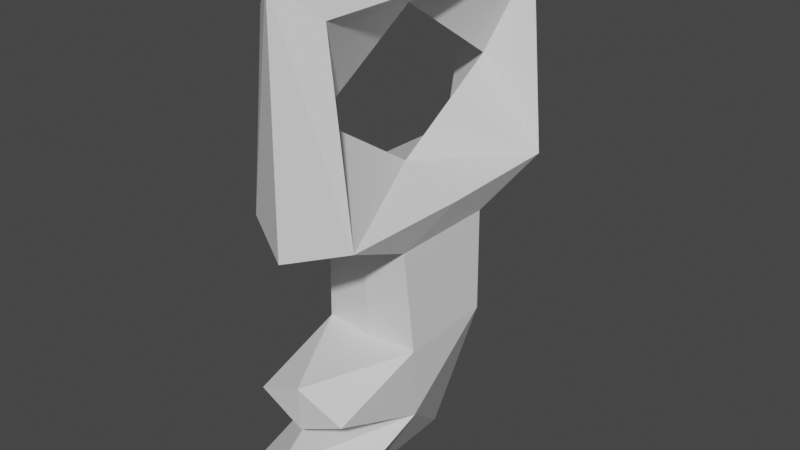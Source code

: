 # Source: key.blend  (saved by Blender 2.80.75; exported with 4.5.12 LTS)
import bpy
from mathutils import Matrix  # noqa: F401  (used for matrix-valued properties, if any)

bpy.ops.wm.read_factory_settings(use_empty=True)
scene = bpy.context.scene
scene.name = 'Scene'

# ---- collections
col_collection = bpy.data.collections.new('Collection'); scene.collection.children.link(col_collection)

# ---- materials (node trees are filled in below, after node groups)
mat_material = bpy.data.materials.new('Material')
mat_material.alpha_threshold = 0.0
mat_material.use_transparent_shadow = False
mat_material.line_color = (0.0, 0.0, 0.0, 1.0)

# ---- material node trees
mat_material.use_nodes = True; mat_material.node_tree.nodes.clear()
_N = mat_material.node_tree.nodes; _L = mat_material.node_tree.links
n0 = _N.new('ShaderNodeOutputMaterial'); n0.name = 'Material Output'; n0.location = (300, 300)
n1 = _N.new('ShaderNodeBsdfPrincipled'); n1.name = 'Principled BSDF'; n1.location = (10, 300)
n1.distribution = 'GGX'
n1.subsurface_method = 'BURLEY'
n1.inputs[2].default_value = 0.4
n1.inputs[3].default_value = 1.45
n1.inputs[27].default_value = (0.0, 0.0, 0.0, 1.0)
n1.inputs[28].default_value = 1.0
_L.new(n1.outputs[0], n0.inputs[0])
n0.is_active_output = True

# ---- world
world_world = bpy.data.worlds.new('World'); scene.world = world_world
world_world.use_nodes = True; world_world.node_tree.nodes.clear()
_N = world_world.node_tree.nodes; _L = world_world.node_tree.links
n0 = _N.new('ShaderNodeOutputWorld'); n0.name = 'World Output'; n0.location = (300, 300)
n1 = _N.new('ShaderNodeBackground'); n1.name = 'Background'; n1.location = (10, 300)
n1.inputs[0].default_value = (0.05088, 0.05088, 0.05088, 1.0)
_L.new(n1.outputs[0], n0.inputs[0])
n0.is_active_output = True
world_world.color = (0.05088, 0.05088, 0.05088)
world_world.use_sun_shadow = False
world_world.sun_shadow_jitter_overblur = 0.0

# ---- meshes
me_cube = bpy.data.meshes.new('Cube')
me_cube.from_pydata([(0.3311, 0.4199, 1.069), (0.3311, -0.4199, 1.069), (0.4252, 1.006, 1.339), (0.4252, -1.006, 1.339), (0.26, 1.061, 2.76), (0.26, -1.014, 2.76), (0.3834, 0.3575, 0.3176), (0.3836, -0.359, -0.2393), (0.3838, -1.344, -0.573), (0.4495, 0.0, 1.339), (0.3834, -0.3753, 0.2998), (0.3645, -1.1, 0.06341), (0.0, 0.3733, -0.889), (0.0, -0.5156, -0.9245), (-0.3311, 0.4199, 1.069), (-0.3311, -0.4199, 1.069), (0.0, 0.4464, 1.06), (0.0, -0.4464, 1.06), (-0.4252, 1.006, 1.339), (-0.4252, -1.006, 1.339), (0.0, -1.231, 1.214), (0.0, 1.171, 1.285), (-0.26, 1.061, 2.76), (0.0, 1.221, 2.989), (0.0, -1.21, 2.989), (-0.26, -1.014, 2.76), (-0.3834, 0.3575, 0.3176), (-0.3836, -0.359, -0.2393), (0.0, 0.3801, 0.2743), (0.0, -0.3718, -0.2437), (-0.3838, -1.344, -0.573), (0.0, -1.336, -0.8651), (0.0, -1.329, -0.3031), (-0.4495, 0.0, 1.339), (0.0, 0.866, 2.049), (0.0, 0.0261, 2.595), (0.0, -0.8422, 2.049), (0.0, -0.002307, 1.503), (-0.3834, -0.3753, 0.2998), (0.0, -0.3979, 0.2921), (-0.3645, -1.1, 0.06341), (0.0, -1.11, -0.1109), (0.0, -1.126, 0.2254)], [], [(3, 5, 24), (10, 17, 39), (28, 0, 6), (6, 1, 10), (21, 0, 16), (3, 17, 1), (9, 1, 0), (24, 5, 4), (12, 7, 13), (12, 28, 6), (7, 32, 8), (8, 32, 31), (13, 8, 31), (13, 7, 8), (3, 37, 36), (2, 4, 34), (6, 10, 7), (10, 42, 11), (11, 42, 41), (7, 10, 11), (29, 11, 41), (4, 2, 21), (21, 23, 4), (24, 20, 3), (10, 1, 17), (28, 16, 0), (6, 0, 1), (21, 2, 0), (3, 20, 17), (0, 2, 9), (9, 3, 1), (4, 23, 24), (12, 6, 7), (7, 29, 32), (36, 5, 3), (3, 9, 37), (37, 2, 34), (37, 9, 2), (5, 36, 35), (4, 5, 35), (35, 34, 4), (10, 39, 42), (29, 7, 11), (19, 24, 25), (38, 39, 17), (28, 26, 14), (26, 38, 15), (21, 16, 14), (19, 15, 17), (33, 14, 15), (24, 22, 25), (12, 13, 27), (12, 26, 28), (27, 30, 32), (30, 31, 32), (13, 31, 30), (13, 30, 27), (19, 36, 37), (18, 34, 22), (26, 27, 38), (38, 40, 42), (40, 41, 42), (27, 40, 38), (29, 41, 40), (22, 21, 18), (21, 22, 23), (24, 19, 20), (38, 17, 15), (28, 14, 16), (26, 15, 14), (21, 14, 18), (19, 17, 20), (14, 33, 18), (33, 15, 19), (22, 24, 23), (12, 27, 26), (27, 32, 29), (36, 19, 25), (19, 37, 33), (37, 34, 18), (37, 18, 33), (25, 35, 36), (22, 35, 25), (35, 22, 34), (38, 42, 39), (29, 40, 27)])
_uv = me_cube.uv_layers.new(name='UVMap')
_uv.uv.foreach_set('vector', [0.625, 0.25, 0.625, 0.25, 0.625, 0.375, 0.5128, 0.25, 0.5963, 0.375, 0.5128, 0.375, 0.7628, 0.625, 0.8463, 0.75, 0.7628, 0.75, 0.2628, 0.5, 0.3463, 0.75, 0.2628, 0.75, 0.875, 0.625, 0.8579, 0.75, 0.8579, 0.625, 0.625, 0.25, 0.6079, 0.375, 0.6079, 0.25, 0.75, 0.5, 0.6079, 0.25, 0.3463, 0.5, 0.375, 0.2244, 0.625, 0.5, 0.875, 0.75, 0.125, 0.5, 0.203, 0.75, 0.125, 0.75, 0.625, 0.625, 0.703, 0.625, 0.703, 0.75, 0.453, 0.25, 0.453, 0.375, 0.453, 0.25, 0.453, 0.25, 0.453, 0.375, 0.375, 0.375, 0.625, 1.0, 0.625, 1.0, 0.5, 1.0, 0.125, 0.75, 0.203, 0.75, 0.125, 0.75, 0.625, 0.25, 0.75, 0.5, 0.7027, 0.4054, 0.875, 0.75, 0.875, 0.75, 0.7973, 0.5946, 0.2628, 0.5, 0.2628, 0.75, 0.2222, 0.75, 0.5128, 0.25, 0.5128, 0.375, 0.5128, 0.25, 0.5128, 0.25, 0.5128, 0.375, 0.4722, 0.375, 0.2222, 0.75, 0.2628, 0.75, 0.2222, 0.75, 0.4722, 0.375, 0.4722, 0.25, 0.4722, 0.375, 0.875, 0.75, 0.875, 0.75, 0.875, 0.625, 0.875, 0.625, 0.875, 0.625, 0.875, 0.75, 0.625, 0.375, 0.625, 0.375, 0.625, 0.25, 0.5128, 0.25, 0.5963, 0.25, 0.5963, 0.375, 0.7628, 0.625, 0.8463, 0.625, 0.8463, 0.75, 0.2628, 0.5, 0.3463, 0.5, 0.3463, 0.75, 0.875, 0.625, 0.875, 0.75, 0.8579, 0.75, 0.625, 0.25, 0.625, 0.375, 0.6079, 0.375, 0.3463, 0.5, 0.875, 0.75, 0.75, 0.5, 0.75, 0.5, 0.625, 0.25, 0.6079, 0.25, 0.875, 0.75, 0.375, 0.02556, 0.375, 0.2244, 0.125, 0.5, 0.203, 0.5, 0.203, 0.75, 0.453, 0.25, 0.453, 0.375, 0.453, 0.375, 0.7027, 0.4054, 0.625, 0.25, 0.625, 0.25, 0.625, 0.25, 0.75, 0.5, 0.75, 0.5, 0.75, 0.5, 0.875, 0.75, 0.7973, 0.5946, 0.75, 0.5, 0.75, 0.5, 0.875, 0.75, 0.625, 0.25, 0.7027, 0.4054, 0.75, 0.5, 0.875, 0.75, 0.75, 0.5, 0.75, 0.5, 0.75, 0.5, 0.7973, 0.5946, 0.875, 0.75, 0.5128, 0.25, 0.5128, 0.375, 0.5128, 0.375, 0.4722, 0.375, 0.4722, 0.25, 0.4722, 0.25, 0.625, 0.25, 0.625, 0.375, 0.625, 0.25, 0.5128, 0.25, 0.5128, 0.375, 0.5963, 0.375, 0.7628, 0.625, 0.7628, 0.75, 0.8463, 0.75, 0.2628, 0.5, 0.2628, 0.75, 0.3463, 0.75, 0.875, 0.625, 0.8579, 0.625, 0.8579, 0.75, 0.625, 0.25, 0.6079, 0.25, 0.6079, 0.375, 0.75, 0.5, 0.3463, 0.5, 0.6079, 0.25, 0.375, 0.2244, 0.875, 0.75, 0.625, 0.5, 0.125, 0.5, 0.125, 0.75, 0.203, 0.75, 0.625, 0.625, 0.703, 0.75, 0.703, 0.625, 0.453, 0.25, 0.453, 0.25, 0.453, 0.375, 0.453, 0.25, 0.375, 0.375, 0.453, 0.375, 0.625, 1.0, 0.5, 1.0, 0.625, 1.0, 0.125, 0.75, 0.125, 0.75, 0.203, 0.75, 0.625, 0.25, 0.7027, 0.4054, 0.75, 0.5, 0.875, 0.75, 0.7973, 0.5946, 0.875, 0.75, 0.2628, 0.5, 0.2222, 0.75, 0.2628, 0.75, 0.5128, 0.25, 0.5128, 0.25, 0.5128, 0.375, 0.5128, 0.25, 0.4722, 0.375, 0.5128, 0.375, 0.2222, 0.75, 0.2222, 0.75, 0.2628, 0.75, 0.4722, 0.375, 0.4722, 0.375, 0.4722, 0.25, 0.875, 0.75, 0.875, 0.625, 0.875, 0.75, 0.875, 0.625, 0.875, 0.75, 0.875, 0.625, 0.625, 0.375, 0.625, 0.25, 0.625, 0.375, 0.5128, 0.25, 0.5963, 0.375, 0.5963, 0.25, 0.7628, 0.625, 0.8463, 0.75, 0.8463, 0.625, 0.2628, 0.5, 0.3463, 0.75, 0.3463, 0.5, 0.875, 0.625, 0.8579, 0.75, 0.875, 0.75, 0.625, 0.25, 0.6079, 0.375, 0.625, 0.375, 0.3463, 0.5, 0.75, 0.5, 0.875, 0.75, 0.75, 0.5, 0.6079, 0.25, 0.625, 0.25, 0.875, 0.75, 0.375, 0.2244, 0.375, 0.02556, 0.125, 0.5, 0.203, 0.75, 0.203, 0.5, 0.453, 0.25, 0.453, 0.375, 0.453, 0.375, 0.7027, 0.4054, 0.625, 0.25, 0.625, 0.25, 0.625, 0.25, 0.75, 0.5, 0.75, 0.5, 0.75, 0.5, 0.7973, 0.5946, 0.875, 0.75, 0.75, 0.5, 0.875, 0.75, 0.75, 0.5, 0.625, 0.25, 0.75, 0.5, 0.7027, 0.4054, 0.875, 0.75, 0.75, 0.5, 0.75, 0.5, 0.75, 0.5, 0.875, 0.75, 0.7973, 0.5946, 0.5128, 0.25, 0.5128, 0.375, 0.5128, 0.375, 0.4722, 0.375, 0.4722, 0.25, 0.4722, 0.25])
_ca = me_cube.color_attributes.new('Col', 'BYTE_COLOR', 'CORNER')
_ca.data.foreach_set('color', [0.3419, 0.3419, 0.3419, 1.0, 1.0, 1.0, 1.0, 1.0, 1.0, 1.0, 1.0, 1.0, 1.0, 1.0, 1.0, 1.0, 0.003347, 0.003347, 0.003347, 1.0, 1.0, 1.0, 1.0, 1.0, 0.4342, 0.4342, 0.4342, 1.0, 0.0, 0.0, 0.0, 1.0, 0.4342, 0.4342, 0.4342, 1.0, 0.4342, 0.4342, 0.4342, 1.0, 0.0006071, 0.0006071, 0.0006071, 1.0, 1.0, 1.0, 1.0, 1.0, 0.3419, 0.3419, 0.3419, 1.0, 0.0, 0.0, 0.0, 1.0, 0.0, 0.0, 0.0, 1.0, 0.3419, 0.3419, 0.3419, 1.0, 0.003347, 0.003347, 0.003347, 1.0, 0.0006071, 0.0006071, 0.0006071, 1.0, 0.2307, 0.2307, 0.2307, 1.0, 0.0006071, 0.0006071, 0.0006071, 1.0, 0.0, 0.0, 0.0, 1.0, 1.0, 1.0, 1.0, 1.0, 1.0, 1.0, 1.0, 1.0, 1.0, 1.0, 1.0, 1.0, 0.01444, 0.01444, 0.01444, 1.0, 0.15, 0.15, 0.15, 1.0, 0.01444, 0.01444, 0.01444, 1.0, 0.01444, 0.01444, 0.01444, 1.0, 0.4342, 0.4342, 0.4342, 1.0, 0.4342, 0.4342, 0.4342, 1.0, 0.15, 0.15, 0.15, 1.0, 0.9647, 0.9647, 0.9647, 1.0, 0.8308, 0.8308, 0.8308, 1.0, 0.8308, 0.8308, 0.8308, 1.0, 0.9647, 0.9647, 0.9647, 1.0, 0.0999, 0.0999, 0.0999, 1.0, 0.01444, 0.01444, 0.01444, 1.0, 0.8308, 0.8308, 0.8308, 1.0, 0.0999, 0.0999, 0.0999, 1.0, 0.01444, 0.01444, 0.01444, 1.0, 0.15, 0.15, 0.15, 1.0, 0.8308, 0.8308, 0.8308, 1.0, 0.3419, 0.3419, 0.3419, 1.0, 0.3419, 0.3419, 0.3419, 1.0, 0.01161, 0.01161, 0.01161, 1.0, 0.3813, 0.3813, 0.3813, 1.0, 1.0, 1.0, 1.0, 1.0, 0.005182, 0.005182, 0.005182, 1.0, 0.4342, 0.4342, 0.4342, 1.0, 1.0, 1.0, 1.0, 1.0, 0.15, 0.15, 0.15, 1.0, 1.0, 1.0, 1.0, 1.0, 1.0, 1.0, 1.0, 1.0, 1.0, 1.0, 1.0, 1.0, 1.0, 1.0, 1.0, 1.0, 1.0, 1.0, 1.0, 1.0, 1.0, 1.0, 1.0, 1.0, 0.15, 0.15, 0.15, 1.0, 1.0, 1.0, 1.0, 1.0, 1.0, 1.0, 1.0, 1.0, 0.05951, 0.05951, 0.05951, 1.0, 1.0, 1.0, 1.0, 1.0, 1.0, 1.0, 1.0, 1.0, 1.0, 1.0, 1.0, 1.0, 0.3813, 0.3813, 0.3813, 1.0, 0.3419, 0.3419, 0.3419, 1.0, 0.3419, 0.3419, 0.3419, 1.0, 1.0, 1.0, 1.0, 1.0, 1.0, 1.0, 1.0, 1.0, 1.0, 1.0, 1.0, 1.0, 0.3419, 0.3419, 0.3419, 1.0, 0.3419, 0.3419, 0.3419, 1.0, 1.0, 1.0, 1.0, 1.0, 0.0006071, 0.0006071, 0.0006071, 1.0, 0.003347, 0.003347, 0.003347, 1.0, 0.4342, 0.4342, 0.4342, 1.0, 0.0, 0.0, 0.0, 1.0, 0.0, 0.0, 0.0, 1.0, 0.4342, 0.4342, 0.4342, 1.0, 0.0, 0.0, 0.0, 1.0, 0.0006071, 0.0006071, 0.0006071, 1.0, 0.3419, 0.3419, 0.3419, 1.0, 0.3813, 0.3813, 0.3813, 1.0, 0.0, 0.0, 0.0, 1.0, 0.3419, 0.3419, 0.3419, 1.0, 0.3419, 0.3419, 0.3419, 1.0, 0.003347, 0.003347, 0.003347, 1.0, 0.0, 0.0, 0.0, 1.0, 0.3813, 0.3813, 0.3813, 1.0, 0.2307, 0.2307, 0.2307, 1.0, 0.2307, 0.2307, 0.2307, 1.0, 0.3419, 0.3419, 0.3419, 1.0, 0.0006071, 0.0006071, 0.0006071, 1.0, 1.0, 1.0, 1.0, 1.0, 1.0, 1.0, 1.0, 1.0, 1.0, 1.0, 1.0, 1.0, 0.01444, 0.01444, 0.01444, 1.0, 0.4342, 0.4342, 0.4342, 1.0, 0.15, 0.15, 0.15, 1.0, 0.15, 0.15, 0.15, 1.0, 0.05951, 0.05951, 0.05951, 1.0, 0.9647, 0.9647, 0.9647, 1.0, 0.01161, 0.01161, 0.01161, 1.0, 1.0, 1.0, 1.0, 1.0, 0.3419, 0.3419, 0.3419, 1.0, 0.3419, 0.3419, 0.3419, 1.0, 0.2307, 0.2307, 0.2307, 1.0, 0.3419, 0.3419, 0.3419, 1.0, 0.3419, 0.3419, 0.3419, 1.0, 0.3813, 0.3813, 0.3813, 1.0, 0.005182, 0.005182, 0.005182, 1.0, 0.3419, 0.3419, 0.3419, 1.0, 0.2307, 0.2307, 0.2307, 1.0, 0.3813, 0.3813, 0.3813, 1.0, 1.0, 1.0, 1.0, 1.0, 0.01161, 0.01161, 0.01161, 1.0, 0.08866, 0.08866, 0.08866, 1.0, 1.0, 1.0, 1.0, 1.0, 1.0, 1.0, 1.0, 1.0, 0.08866, 0.08866, 0.08866, 1.0, 0.08866, 0.08866, 0.08866, 1.0, 0.005182, 0.005182, 0.005182, 1.0, 1.0, 1.0, 1.0, 1.0, 1.0, 1.0, 1.0, 1.0, 1.0, 1.0, 1.0, 1.0, 1.0, 1.0, 1.0, 1.0, 0.05951, 0.05951, 0.05951, 1.0, 0.15, 0.15, 0.15, 1.0, 1.0, 1.0, 1.0, 1.0, 0.3419, 0.3419, 0.3419, 1.0, 1.0, 1.0, 1.0, 1.0, 1.0, 1.0, 1.0, 1.0, 1.0, 1.0, 1.0, 1.0, 1.0, 1.0, 1.0, 1.0, 0.003347, 0.003347, 0.003347, 1.0, 0.4342, 0.4342, 0.4342, 1.0, 0.4342, 0.4342, 0.4342, 1.0, 0.0, 0.0, 0.0, 1.0, 0.4342, 0.4342, 0.4342, 1.0, 1.0, 1.0, 1.0, 1.0, 0.0006071, 0.0006071, 0.0006071, 1.0, 0.3419, 0.3419, 0.3419, 1.0, 0.0, 0.0, 0.0, 1.0, 0.0, 0.0, 0.0, 1.0, 0.3419, 0.3419, 0.3419, 1.0, 0.0006071, 0.0006071, 0.0006071, 1.0, 0.003347, 0.003347, 0.003347, 1.0, 0.2307, 0.2307, 0.2307, 1.0, 0.0, 0.0, 0.0, 1.0, 0.0006071, 0.0006071, 0.0006071, 1.0, 1.0, 1.0, 1.0, 1.0, 1.0, 1.0, 1.0, 1.0, 1.0, 1.0, 1.0, 1.0, 0.01444, 0.01444, 0.01444, 1.0, 0.01444, 0.01444, 0.01444, 1.0, 0.15, 0.15, 0.15, 1.0, 0.01444, 0.01444, 0.01444, 1.0, 0.4342, 0.4342, 0.4342, 1.0, 0.4342, 0.4342, 0.4342, 1.0, 0.15, 0.15, 0.15, 1.0, 0.8308, 0.8308, 0.8308, 1.0, 0.9647, 0.9647, 0.9647, 1.0, 0.8308, 0.8308, 0.8308, 1.0, 0.0999, 0.0999, 0.0999, 1.0, 0.9647, 0.9647, 0.9647, 1.0, 0.01444, 0.01444, 0.01444, 1.0, 0.0999, 0.0999, 0.0999, 1.0, 0.8308, 0.8308, 0.8308, 1.0, 0.01444, 0.01444, 0.01444, 1.0, 0.8308, 0.8308, 0.8308, 1.0, 0.15, 0.15, 0.15, 1.0, 0.3419, 0.3419, 0.3419, 1.0, 0.01161, 0.01161, 0.01161, 1.0, 0.3419, 0.3419, 0.3419, 1.0, 0.3813, 0.3813, 0.3813, 1.0, 0.005182, 0.005182, 0.005182, 1.0, 1.0, 1.0, 1.0, 1.0, 0.4342, 0.4342, 0.4342, 1.0, 0.15, 0.15, 0.15, 1.0, 1.0, 1.0, 1.0, 1.0, 1.0, 1.0, 1.0, 1.0, 1.0, 1.0, 1.0, 1.0, 1.0, 1.0, 1.0, 1.0, 1.0, 1.0, 1.0, 1.0, 1.0, 1.0, 1.0, 1.0, 1.0, 1.0, 1.0, 1.0, 0.15, 0.15, 0.15, 1.0, 1.0, 1.0, 1.0, 1.0, 1.0, 1.0, 1.0, 1.0, 0.05951, 0.05951, 0.05951, 1.0, 1.0, 1.0, 1.0, 1.0, 1.0, 1.0, 1.0, 1.0, 1.0, 1.0, 1.0, 1.0, 0.3419, 0.3419, 0.3419, 1.0, 0.3813, 0.3813, 0.3813, 1.0, 0.3419, 0.3419, 0.3419, 1.0, 1.0, 1.0, 1.0, 1.0, 1.0, 1.0, 1.0, 1.0, 1.0, 1.0, 1.0, 1.0, 0.3419, 0.3419, 0.3419, 1.0, 0.3419, 0.3419, 0.3419, 1.0, 1.0, 1.0, 1.0, 1.0, 0.003347, 0.003347, 0.003347, 1.0, 0.0006071, 0.0006071, 0.0006071, 1.0, 0.4342, 0.4342, 0.4342, 1.0, 0.0, 0.0, 0.0, 1.0, 0.0, 0.0, 0.0, 1.0, 0.4342, 0.4342, 0.4342, 1.0, 0.0006071, 0.0006071, 0.0006071, 1.0, 0.0, 0.0, 0.0, 1.0, 0.3419, 0.3419, 0.3419, 1.0, 0.0, 0.0, 0.0, 1.0, 0.3813, 0.3813, 0.3813, 1.0, 0.3419, 0.3419, 0.3419, 1.0, 0.003347, 0.003347, 0.003347, 1.0, 0.3419, 0.3419, 0.3419, 1.0, 0.0, 0.0, 0.0, 1.0, 0.2307, 0.2307, 0.2307, 1.0, 0.3813, 0.3813, 0.3813, 1.0, 0.2307, 0.2307, 0.2307, 1.0, 0.0006071, 0.0006071, 0.0006071, 1.0, 0.3419, 0.3419, 0.3419, 1.0, 1.0, 1.0, 1.0, 1.0, 1.0, 1.0, 1.0, 1.0, 1.0, 1.0, 1.0, 1.0, 0.01444, 0.01444, 0.01444, 1.0, 0.15, 0.15, 0.15, 1.0, 0.4342, 0.4342, 0.4342, 1.0, 0.15, 0.15, 0.15, 1.0, 0.9647, 0.9647, 0.9647, 1.0, 0.05951, 0.05951, 0.05951, 1.0, 0.01161, 0.01161, 0.01161, 1.0, 0.3419, 0.3419, 0.3419, 1.0, 1.0, 1.0, 1.0, 1.0, 0.3419, 0.3419, 0.3419, 1.0, 0.3419, 0.3419, 0.3419, 1.0, 0.2307, 0.2307, 0.2307, 1.0, 0.3419, 0.3419, 0.3419, 1.0, 0.005182, 0.005182, 0.005182, 1.0, 0.3813, 0.3813, 0.3813, 1.0, 0.3419, 0.3419, 0.3419, 1.0, 0.3813, 0.3813, 0.3813, 1.0, 0.2307, 0.2307, 0.2307, 1.0, 1.0, 1.0, 1.0, 1.0, 0.08866, 0.08866, 0.08866, 1.0, 0.01161, 0.01161, 0.01161, 1.0, 1.0, 1.0, 1.0, 1.0, 0.08866, 0.08866, 0.08866, 1.0, 1.0, 1.0, 1.0, 1.0, 0.08866, 0.08866, 0.08866, 1.0, 1.0, 1.0, 1.0, 1.0, 0.005182, 0.005182, 0.005182, 1.0, 1.0, 1.0, 1.0, 1.0, 1.0, 1.0, 1.0, 1.0, 1.0, 1.0, 1.0, 1.0, 0.05951, 0.05951, 0.05951, 1.0, 1.0, 1.0, 1.0, 1.0, 0.15, 0.15, 0.15, 1.0])
me_cube.materials.append(mat_material)
me_cube.use_remesh_preserve_volume = False
me_cube.use_remesh_preserve_attributes = False
me_cube.use_mirror_vertex_groups = False
me_cube.update()

# ---- objects
ob_key = bpy.data.objects.new('key', me_cube)

# ---- transforms, parenting, visibility, modifiers, constraints
ob_key.location = (0.0, 0.0, 0.0)
ob_key.lock_rotations_4d = False
ob_key.empty_display_type = 'ARROWS'
ob_key.lineart.crease_threshold = 0.0

# ---- collection membership
col_collection.objects.link(ob_key)

# ---- scene / render settings (as saved in the file)
scene.frame_start = 1; scene.frame_end = 250; scene.frame_set(1)
scene.render.engine = 'BLENDER_EEVEE_NEXT'
scene.cycles.use_denoising = False
scene.cycles.samples = 128
scene.cycles.sampling_pattern = 'TABULATED_SOBOL'
scene.cycles.use_adaptive_sampling = False
scene.cycles.use_light_tree = False
scene.view_settings.view_transform = 'Filmic'
bpy.context.view_layer.update()

# ---- added for rendering (the .blend has no active camera and no usable light): camera, sun
cam_auto = bpy.data.cameras.new('AutoCamera')
cam_auto.lens = 50.0
cam_auto.sensor_width = 36.0
cam_auto.clip_end = 1000.0
ob_auto_camera = bpy.data.objects.new('AutoCamera', cam_auto)
scene.collection.objects.link(ob_auto_camera)
ob_auto_camera.location = (4.40799, -5.35094, 4.5584)
ob_auto_camera.rotation_euler = (1.09748, -7.21219e-08, 0.694738)
scene.camera = ob_auto_camera
light_auto_sun = bpy.data.lights.new('AutoSun', 'SUN')
light_auto_sun.energy = 3.0
light_auto_sun.angle = 0.0523599
ob_auto_sun = bpy.data.objects.new('AutoSun', light_auto_sun)
scene.collection.objects.link(ob_auto_sun)
ob_auto_sun.rotation_euler = (0.872665, 0.174533, 0.523599)
bpy.context.view_layer.update()
